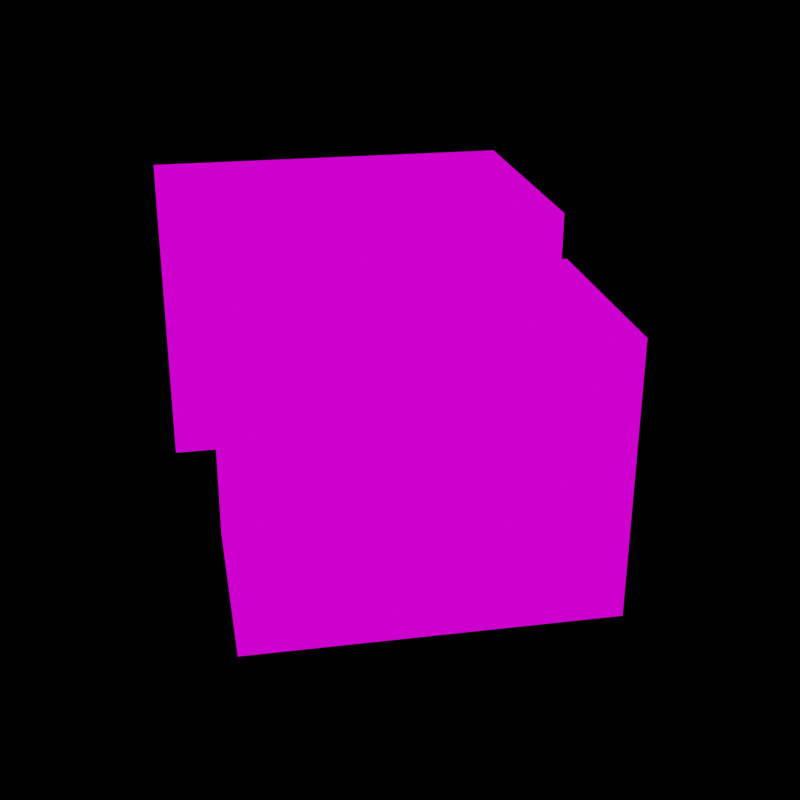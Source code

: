 # Source: null.blend  (saved by Blender 2.82.7; exported with 4.5.12 LTS)
import bpy
from mathutils import Matrix  # noqa: F401  (used for matrix-valued properties, if any)

bpy.ops.wm.read_factory_settings(use_empty=True)
scene = bpy.context.scene
scene.name = 'Scene-f2f80839'

# ---- collections
col_freestyle_f2f80839 = bpy.data.collections.new('Freestyle-f2f80839'); scene.collection.children.link(col_freestyle_f2f80839)

# ---- images (referenced by path relative to the original .blend; pixels are not part of the script)
import os
ASSET_DIR = os.environ.get("B2B_ASSET_DIR", "")  # directory of the original .blend (textures are referenced by path, not embedded)
HERE = os.path.dirname(os.path.abspath(__file__))  # packed textures are extracted next to this script under _unpacked/

def load_image(name, relpath, width, height, colorspace="sRGB"):
    """Load a texture the original file referenced (path relative to the .blend, or extracted next to this script)."""
    p = next((c for c in (os.path.join(HERE, relpath), os.path.join(ASSET_DIR, relpath)) if relpath and os.path.exists(c)), "")
    if p:
        img = bpy.data.images.load(p, check_existing=True)
        img.name = name
    else:  # same state as the original file: an image datablock whose file is absent (Cycles renders it pink)
        img = bpy.data.images.new(name, width, height)
        img.source = "FILE"
        img.filepath = "//" + (relpath or name)
    img.colorspace_settings.name = colorspace
    return img
img_mid_png_001 = load_image('mid.png.001', 'mid.png', 1024, 1024, 'sRGB')
img_shadow_png_001 = load_image('shadow.png.001', 'shadow.png', 1024, 1024, 'sRGB')
img_shade_png_001 = load_image('shade.png.001', 'shade.png', 1024, 1024, 'sRGB')
img_high_png_001 = load_image('high.png.001', 'high.png', 1024, 1024, 'sRGB')

# ---- materials (node trees are filled in below, after node groups)
mat_shadowcatcher_null = bpy.data.materials.new('ShadowCatcher_null')
mat_shadowcatcher_null.surface_render_method = 'BLENDED'
mat_shadowcatcher_null.blend_method = 'BLEND'
mat_shadowcatcher_null.alpha_threshold = 0.0
mat_shadowcatcher_null.use_transparency_overlap = False
mat_shadowcatcher_null.show_transparent_back = False
mat_shadowcatcher_null.use_transparent_shadow = False
mat_shadowcatcher_null.line_color = (0.0, 0.0, 0.0, 1.0)
mat_hatch = bpy.data.materials.new('Hatch')
mat_hatch.use_transparent_shadow = False

# ---- node groups
ng_multiplyall = bpy.data.node_groups.new('MultiplyAll', 'ShaderNodeTree')
_s = ng_multiplyall.interface.new_socket(name='Color', in_out='OUTPUT', socket_type='NodeSocketColor')
_s.default_value = (0.0, 0.0, 0.0, 0.0)
_s = ng_multiplyall.interface.new_socket(name='Color1', in_out='INPUT', socket_type='NodeSocketColor')
_s.default_value = (0.5, 0.5, 0.5, 1.0)
_s = ng_multiplyall.interface.new_socket(name='Color2', in_out='INPUT', socket_type='NodeSocketColor')
_s.default_value = (0.5, 0.5, 0.5, 1.0)
_s = ng_multiplyall.interface.new_socket(name='Color2', in_out='INPUT', socket_type='NodeSocketColor')
_s.default_value = (0.5, 0.5, 0.5, 1.0)
_N = ng_multiplyall.nodes; _L = ng_multiplyall.links
n0 = _N.new('ShaderNodeMix'); n0.name = 'Mix'; n0.location = (-105, 91)
n0.data_type = 'RGBA'
n0.blend_type = 'MULTIPLY'
n0.inputs[0].default_value = 1.0
n1 = _N.new('ShaderNodeMix'); n1.name = 'Mix.001'; n1.location = (105, -91)
n1.data_type = 'RGBA'
n1.blend_type = 'MULTIPLY'
n1.inputs[0].default_value = 1.0
n2 = _N.new('NodeGroupInput'); n2.name = 'Group Input'; n2.location = (-305, 0)
n3 = _N.new('NodeGroupOutput'); n3.name = 'Group Output'; n3.location = (305, 0)
_L.new(n2.outputs[0], n0.inputs[6])
_L.new(n2.outputs[1], n0.inputs[7])
_L.new(n1.outputs[2], n3.inputs[0])
_L.new(n0.outputs[2], n1.inputs[6])
_L.new(n2.outputs[2], n1.inputs[7])
n3.is_active_output = True
ng_shadowmask = bpy.data.node_groups.new('ShadowMask', 'ShaderNodeTree')
_s = ng_shadowmask.interface.new_socket(name='Color', in_out='OUTPUT', socket_type='NodeSocketColor')
_s.default_value = (0.0, 0.0, 0.0, 0.0)
_N = ng_shadowmask.nodes; _L = ng_shadowmask.links
n0 = _N.new('ShaderNodeValue'); n0.name = 'Value'; n0.location = (-220, -240)
n0.outputs[0].default_value = 3.6
n1 = _N.new('ShaderNodeMix'); n1.name = 'Mix'; n1.location = (54, -60)
n1.data_type = 'RGBA'
n1.blend_type = 'MULTIPLY'
n2 = _N.new('ShaderNodeTexGradient'); n2.name = 'Gradient Texture'; n2.location = (234, -80)
n2.gradient_type = 'QUADRATIC_SPHERE'
n3 = _N.new('NodeGroupInput'); n3.name = 'Group Input'; n3.location = (-720, 40)
n4 = _N.new('NodeGroupOutput'); n4.name = 'Group Output'; n4.location = (1214, 60)
n5 = _N.new('ShaderNodeTexCoord'); n5.name = 'Texture Coordinate'; n5.location = (-566, 58)
n6 = _N.new('ShaderNodeMapping'); n6.name = 'Mapping'; n6.location = (-346, 78)
n6.vector_type = 'TEXTURE'
n6.inputs[1].default_value = (0.5, 0.5, 0.0)
n7 = _N.new('ShaderNodeGamma'); n7.name = 'Gamma.001'; n7.location = (404, -82)
n7.inputs[1].default_value = 0.0
n8 = _N.new('ShaderNodeMix'); n8.name = 'Mix.001'; n8.location = (956, 266)
n8.data_type = 'RGBA'
n8.blend_type = 'MULTIPLY'
n8.inputs[6].default_value = (1.0, 1.0, 1.0, 1.0)
n9 = _N.new('ShaderNodeGamma'); n9.name = 'Gamma'; n9.location = (-42, 314)
n9.inputs[1].default_value = 0.501
n10 = _N.new('ShaderNodeRGBToBW'); n10.name = 'RGB to BW'; n10.location = (-201, 315)
n11 = _N.new('ShaderNodeShaderToRGB'); n11.name = 'Shader to RGB'; n11.location = (-360, 320)
n12 = _N.new('ShaderNodeBsdfDiffuse'); n12.name = 'Diffuse BSDF.001'; n12.location = (-566, 330)
n12.inputs[0].default_value = (1.0, 1.0, 1.0, 1.0)
n13 = _N.new('ShaderNodeValToRGB'); n13.name = 'ColorRamp'; n13.location = (163, 335)
while len(n13.color_ramp.elements) > 1: n13.color_ramp.elements.remove(n13.color_ramp.elements[-1])
n13.color_ramp.elements[0].position = 0.01455; n13.color_ramp.elements[0].color = (0.0, 0.0, 0.0, 1.0)
_e = n13.color_ramp.elements.new(0.09091); _e.color = (1.0, 1.0, 1.0, 1.0)
_L.new(n0.outputs[0], n1.inputs[7])
_L.new(n12.outputs[0], n11.inputs[0])
_L.new(n11.outputs[0], n10.inputs[0])
_L.new(n10.outputs[0], n9.inputs[0])
_L.new(n1.outputs[2], n2.inputs[0])
_L.new(n2.outputs[0], n7.inputs[0])
_L.new(n5.outputs[2], n6.inputs[0])
_L.new(n6.outputs[0], n1.inputs[6])
_L.new(n9.outputs[0], n13.inputs[0])
_L.new(n7.outputs[0], n8.inputs[0])
_L.new(n13.outputs[0], n8.inputs[7])
_L.new(n8.outputs[2], n4.inputs[0])
n4.is_active_output = True
ng_shadowmidtones = bpy.data.node_groups.new('ShadowMidtones', 'ShaderNodeTree')
_s = ng_shadowmidtones.interface.new_socket(name='Color', in_out='OUTPUT', socket_type='NodeSocketColor')
_s.default_value = (0.0, 0.0, 0.0, 0.0)
_s = ng_shadowmidtones.interface.new_socket(name='Fac', in_out='INPUT', socket_type='NodeSocketFloat')
_s.subtype = 'FACTOR'
_s.default_value = 0.5
_s.min_value = 0.0
_s.max_value = 1.0
_s = ng_shadowmidtones.interface.new_socket(name='Vector', in_out='INPUT', socket_type='NodeSocketVector')
_s.min_value = -1.0
_s.max_value = 1.0
_N = ng_shadowmidtones.nodes; _L = ng_shadowmidtones.links
n0 = _N.new('ShaderNodeMix'); n0.name = 'Mix'; n0.location = (245, 86)
n0.data_type = 'RGBA'
n0.blend_type = 'MULTIPLY'
n0.inputs[0].default_value = 1.0
n1 = _N.new('ShaderNodeTexImage'); n1.name = 'Image Texture'; n1.location = (-61, 138)
n1.image = img_mid_png_001
n1.interpolation = 'Closest'
n2 = _N.new('ShaderNodeMapping'); n2.name = 'Mapping'; n2.location = (-434, 147)
n2.vector_type = 'TEXTURE'
n2.inputs[2].default_value = (0.0, 0.0, 1.571)
n2.inputs[3].default_value = (0.5, 0.5, 0.5)
n3 = _N.new('NodeGroupInput'); n3.name = 'Group Input'; n3.location = (-634, 0)
n4 = _N.new('NodeGroupOutput'); n4.name = 'Group Output'; n4.location = (634, 0)
n5 = _N.new('ShaderNodeValToRGB'); n5.name = 'ColorRamp'; n5.location = (-58, -129)
while len(n5.color_ramp.elements) > 1: n5.color_ramp.elements.remove(n5.color_ramp.elements[-1])
n5.color_ramp.elements[0].position = 0.698; n5.color_ramp.elements[0].color = (1.0, 1.0, 1.0, 1.0)
_e = n5.color_ramp.elements.new(0.7); _e.color = (0.0, 0.0, 0.0, 1.0)
n6 = _N.new('ShaderNodeInvert'); n6.name = 'Invert'; n6.location = (251, -147)
n7 = _N.new('ShaderNodeMix'); n7.name = 'Mix.001'; n7.location = (420, 60)
n7.data_type = 'RGBA'
n7.blend_type = 'ADD'
n7.inputs[0].default_value = 1.0
_L.new(n3.outputs[0], n5.inputs[0])
_L.new(n1.outputs[0], n0.inputs[6])
_L.new(n5.outputs[0], n0.inputs[7])
_L.new(n5.outputs[0], n6.inputs[1])
_L.new(n0.outputs[2], n7.inputs[6])
_L.new(n6.outputs[0], n7.inputs[7])
_L.new(n2.outputs[0], n1.inputs[0])
_L.new(n3.outputs[1], n2.inputs[0])
_L.new(n7.outputs[2], n4.inputs[0])
n4.is_active_output = True
ng_shadow = bpy.data.node_groups.new('Shadow', 'ShaderNodeTree')
_s = ng_shadow.interface.new_socket(name='Color', in_out='OUTPUT', socket_type='NodeSocketColor')
_s.default_value = (0.0, 0.0, 0.0, 0.0)
_s = ng_shadow.interface.new_socket(name='Fac', in_out='INPUT', socket_type='NodeSocketFloat')
_s.subtype = 'FACTOR'
_s.default_value = 0.5
_s.min_value = 0.0
_s.max_value = 1.0
_s = ng_shadow.interface.new_socket(name='Vector', in_out='INPUT', socket_type='NodeSocketVector')
_s.min_value = -1.0
_s.max_value = 1.0
_N = ng_shadow.nodes; _L = ng_shadow.links
n0 = _N.new('ShaderNodeMix'); n0.name = 'Mix'; n0.location = (245, 86)
n0.data_type = 'RGBA'
n0.blend_type = 'MULTIPLY'
n0.inputs[0].default_value = 1.0
n1 = _N.new('ShaderNodeTexImage'); n1.name = 'Image Texture'; n1.location = (-61, 138)
n1.image = img_shadow_png_001
n2 = _N.new('ShaderNodeMapping'); n2.name = 'Mapping'; n2.location = (-434, 147)
n2.vector_type = 'TEXTURE'
n2.inputs[2].default_value = (0.0, 0.0, 1.571)
n2.inputs[3].default_value = (0.5, 0.5, 0.5)
n3 = _N.new('ShaderNodeInvert'); n3.name = 'Invert'; n3.location = (251, -147)
n4 = _N.new('NodeGroupInput'); n4.name = 'Group Input'; n4.location = (-634, 0)
n5 = _N.new('NodeGroupOutput'); n5.name = 'Group Output'; n5.location = (634, 0)
n6 = _N.new('ShaderNodeValToRGB'); n6.name = 'ColorRamp'; n6.location = (-58, -129)
while len(n6.color_ramp.elements) > 1: n6.color_ramp.elements.remove(n6.color_ramp.elements[-1])
n6.color_ramp.elements[0].position = 0.215; n6.color_ramp.elements[0].color = (1.0, 1.0, 1.0, 1.0)
_e = n6.color_ramp.elements.new(0.2182); _e.color = (0.0, 0.0, 0.0, 1.0)
n7 = _N.new('ShaderNodeMix'); n7.name = 'Mix.001'; n7.location = (434, 62)
n7.data_type = 'RGBA'
n7.blend_type = 'ADD'
n7.inputs[0].default_value = 1.0
_L.new(n4.outputs[0], n6.inputs[0])
_L.new(n1.outputs[0], n0.inputs[6])
_L.new(n6.outputs[0], n0.inputs[7])
_L.new(n6.outputs[0], n3.inputs[1])
_L.new(n0.outputs[2], n7.inputs[6])
_L.new(n3.outputs[0], n7.inputs[7])
_L.new(n2.outputs[0], n1.inputs[0])
_L.new(n4.outputs[1], n2.inputs[0])
_L.new(n7.outputs[2], n5.inputs[0])
n5.is_active_output = True
ng_object_data = bpy.data.node_groups.new('Object Data', 'ShaderNodeTree')
_s = ng_object_data.interface.new_socket(name='Color', in_out='OUTPUT', socket_type='NodeSocketColor')
_s.default_value = (0.0, 0.0, 0.0, 0.0)
_s = ng_object_data.interface.new_socket(name='UV', in_out='OUTPUT', socket_type='NodeSocketVector')
_s.min_value = 0.0
_s.max_value = 1.0
_N = ng_object_data.nodes; _L = ng_object_data.links
n0 = _N.new('ShaderNodeBsdfDiffuse'); n0.name = 'Diffuse BSDF'; n0.location = (-86, -127)
n1 = _N.new('ShaderNodeShaderToRGB'); n1.name = 'Shader to RGB'; n1.location = (86, -133)
n2 = _N.new('ShaderNodeTexCoord'); n2.name = 'Texture Coordinate'; n2.location = (-81, 133)
n3 = _N.new('NodeGroupInput'); n3.name = 'Group Input'; n3.location = (-286, 0)
n4 = _N.new('NodeGroupOutput'); n4.name = 'Group Output'; n4.location = (286, 0)
_L.new(n0.outputs[0], n1.inputs[0])
_L.new(n1.outputs[0], n4.inputs[0])
_L.new(n2.outputs[2], n4.inputs[1])
n4.is_active_output = True
ng_shade = bpy.data.node_groups.new('Shade', 'ShaderNodeTree')
_s = ng_shade.interface.new_socket(name='Color', in_out='OUTPUT', socket_type='NodeSocketColor')
_s.default_value = (0.0, 0.0, 0.0, 0.0)
_s = ng_shade.interface.new_socket(name='Fac', in_out='INPUT', socket_type='NodeSocketFloat')
_s.subtype = 'FACTOR'
_s.default_value = 0.5
_s.min_value = 0.0
_s.max_value = 1.0
_s = ng_shade.interface.new_socket(name='Vector', in_out='INPUT', socket_type='NodeSocketVector')
_s.min_value = -1.0
_s.max_value = 1.0
_N = ng_shade.nodes; _L = ng_shade.links
n0 = _N.new('ShaderNodeMix'); n0.name = 'Mix'; n0.location = (245, 86)
n0.data_type = 'RGBA'
n0.blend_type = 'MULTIPLY'
n0.inputs[0].default_value = 1.0
n1 = _N.new('ShaderNodeTexImage'); n1.name = 'Image Texture'; n1.location = (-61, 138)
n1.image = img_shade_png_001
n2 = _N.new('ShaderNodeMapping'); n2.name = 'Mapping'; n2.location = (-434, 147)
n2.vector_type = 'TEXTURE'
n2.inputs[1].default_value = (0.6142, 0.2243, 0.9781)
n2.inputs[2].default_value = (0.0, 0.0, 1.571)
n2.inputs[3].default_value = (0.5, 0.5, 0.5)
n3 = _N.new('ShaderNodeValToRGB'); n3.name = 'ColorRamp'; n3.location = (-58, -129)
while len(n3.color_ramp.elements) > 1: n3.color_ramp.elements.remove(n3.color_ramp.elements[-1])
n3.color_ramp.elements[0].position = 0.21; n3.color_ramp.elements[0].color = (1.0, 1.0, 1.0, 1.0)
_e = n3.color_ramp.elements.new(0.2182); _e.color = (0.0, 0.0, 0.0, 1.0)
n4 = _N.new('ShaderNodeInvert'); n4.name = 'Invert'; n4.location = (251, -147)
n5 = _N.new('NodeGroupInput'); n5.name = 'Group Input'; n5.location = (-634, 0)
n6 = _N.new('NodeGroupOutput'); n6.name = 'Group Output'; n6.location = (634, 0)
n7 = _N.new('ShaderNodeMix'); n7.name = 'Mix.001'; n7.location = (434, 62)
n7.data_type = 'RGBA'
n7.blend_type = 'ADD'
n7.inputs[0].default_value = 1.0
_L.new(n5.outputs[0], n3.inputs[0])
_L.new(n1.outputs[0], n0.inputs[6])
_L.new(n3.outputs[0], n0.inputs[7])
_L.new(n3.outputs[0], n4.inputs[1])
_L.new(n0.outputs[2], n7.inputs[6])
_L.new(n4.outputs[0], n7.inputs[7])
_L.new(n2.outputs[0], n1.inputs[0])
_L.new(n5.outputs[1], n2.inputs[0])
_L.new(n7.outputs[2], n6.inputs[0])
n6.is_active_output = True
ng_midtones = bpy.data.node_groups.new('Midtones', 'ShaderNodeTree')
_s = ng_midtones.interface.new_socket(name='Color', in_out='OUTPUT', socket_type='NodeSocketColor')
_s.default_value = (0.0, 0.0, 0.0, 0.0)
_s = ng_midtones.interface.new_socket(name='Fac', in_out='INPUT', socket_type='NodeSocketFloat')
_s.subtype = 'FACTOR'
_s.default_value = 0.5
_s.min_value = 0.0
_s.max_value = 1.0
_s = ng_midtones.interface.new_socket(name='Vector', in_out='INPUT', socket_type='NodeSocketVector')
_s.min_value = -1.0
_s.max_value = 1.0
_N = ng_midtones.nodes; _L = ng_midtones.links
n0 = _N.new('ShaderNodeMix'); n0.name = 'Mix'; n0.location = (245, 86)
n0.data_type = 'RGBA'
n0.blend_type = 'MULTIPLY'
n0.inputs[0].default_value = 1.0
n1 = _N.new('ShaderNodeTexImage'); n1.name = 'Image Texture'; n1.location = (-61, 138)
n1.image = img_mid_png_001
n2 = _N.new('ShaderNodeMapping'); n2.name = 'Mapping'; n2.location = (-434, 147)
n2.vector_type = 'TEXTURE'
n2.inputs[1].default_value = (0.3654, 0.8432, 0.9462)
n2.inputs[2].default_value = (0.0, 0.0, 1.571)
n2.inputs[3].default_value = (0.5, 0.5, 0.5)
n3 = _N.new('NodeGroupInput'); n3.name = 'Group Input'; n3.location = (-634, 0)
n4 = _N.new('NodeGroupOutput'); n4.name = 'Group Output'; n4.location = (634, 0)
n5 = _N.new('ShaderNodeValToRGB'); n5.name = 'ColorRamp'; n5.location = (-58, -129)
while len(n5.color_ramp.elements) > 1: n5.color_ramp.elements.remove(n5.color_ramp.elements[-1])
n5.color_ramp.elements[0].position = 0.685; n5.color_ramp.elements[0].color = (1.0, 1.0, 1.0, 1.0)
_e = n5.color_ramp.elements.new(0.7); _e.color = (0.0, 0.0, 0.0, 1.0)
n6 = _N.new('ShaderNodeInvert'); n6.name = 'Invert'; n6.location = (251, -147)
n7 = _N.new('ShaderNodeMix'); n7.name = 'Mix.001'; n7.location = (420, 60)
n7.data_type = 'RGBA'
n7.blend_type = 'ADD'
n7.inputs[0].default_value = 1.0
_L.new(n3.outputs[0], n5.inputs[0])
_L.new(n1.outputs[0], n0.inputs[6])
_L.new(n5.outputs[0], n0.inputs[7])
_L.new(n5.outputs[0], n6.inputs[1])
_L.new(n0.outputs[2], n7.inputs[6])
_L.new(n6.outputs[0], n7.inputs[7])
_L.new(n2.outputs[0], n1.inputs[0])
_L.new(n3.outputs[1], n2.inputs[0])
_L.new(n7.outputs[2], n4.inputs[0])
n4.is_active_output = True
ng_highlights = bpy.data.node_groups.new('Highlights', 'ShaderNodeTree')
_s = ng_highlights.interface.new_socket(name='Color', in_out='OUTPUT', socket_type='NodeSocketColor')
_s.default_value = (0.0, 0.0, 0.0, 0.0)
_s = ng_highlights.interface.new_socket(name='Fac', in_out='INPUT', socket_type='NodeSocketFloat')
_s.subtype = 'FACTOR'
_s.default_value = 0.5
_s.min_value = 0.0
_s.max_value = 1.0
_s = ng_highlights.interface.new_socket(name='Vector', in_out='INPUT', socket_type='NodeSocketVector')
_s.min_value = -1.0
_s.max_value = 1.0
_N = ng_highlights.nodes; _L = ng_highlights.links
n0 = _N.new('ShaderNodeMix'); n0.name = 'Mix'; n0.location = (245, 86)
n0.data_type = 'RGBA'
n0.blend_type = 'MULTIPLY'
n0.inputs[0].default_value = 1.0
n1 = _N.new('ShaderNodeTexImage'); n1.name = 'Image Texture'; n1.location = (-61, 138)
n1.image = img_high_png_001
n2 = _N.new('ShaderNodeMapping'); n2.name = 'Mapping'; n2.location = (-434, 147)
n2.vector_type = 'TEXTURE'
n2.inputs[1].default_value = (0.4747, 0.6221, 0.8285)
n2.inputs[2].default_value = (0.0, 0.0, 1.571)
n2.inputs[3].default_value = (0.5, 0.5, 0.5)
n3 = _N.new('NodeGroupInput'); n3.name = 'Group Input'; n3.location = (-634, 0)
n4 = _N.new('NodeGroupOutput'); n4.name = 'Group Output'; n4.location = (634, 0)
n5 = _N.new('ShaderNodeValToRGB'); n5.name = 'ColorRamp'; n5.location = (-58, -129)
while len(n5.color_ramp.elements) > 1: n5.color_ramp.elements.remove(n5.color_ramp.elements[-1])
n5.color_ramp.elements[0].position = 0.89; n5.color_ramp.elements[0].color = (1.0, 1.0, 1.0, 1.0)
_e = n5.color_ramp.elements.new(0.8955); _e.color = (0.0, 0.0, 0.0, 1.0)
n6 = _N.new('ShaderNodeInvert'); n6.name = 'Invert'; n6.location = (251, -147)
n7 = _N.new('ShaderNodeMix'); n7.name = 'Mix.001'; n7.location = (434, 62)
n7.data_type = 'RGBA'
n7.blend_type = 'ADD'
n7.inputs[0].default_value = 1.0
_L.new(n3.outputs[0], n5.inputs[0])
_L.new(n1.outputs[0], n0.inputs[6])
_L.new(n5.outputs[0], n0.inputs[7])
_L.new(n5.outputs[0], n6.inputs[1])
_L.new(n0.outputs[2], n7.inputs[6])
_L.new(n6.outputs[0], n7.inputs[7])
_L.new(n2.outputs[0], n1.inputs[0])
_L.new(n3.outputs[1], n2.inputs[0])
_L.new(n7.outputs[2], n4.inputs[0])
n4.is_active_output = True

# ---- material node trees
mat_shadowcatcher_null.use_nodes = True; mat_shadowcatcher_null.node_tree.nodes.clear()
_N = mat_shadowcatcher_null.node_tree.nodes; _L = mat_shadowcatcher_null.node_tree.links
n0 = _N.new('ShaderNodeOutputMaterial'); n0.name = 'Material Output'; n0.location = (1195, 244)
n1 = _N.new('ShaderNodeMapping'); n1.name = 'Mapping'; n1.location = (-145, 968)
n1.vector_type = 'TEXTURE'
n1.inputs[1].default_value = (0.5826, 0.1323, 0.3681)
n1.inputs[3].default_value = (0.7, 0.7, 0.7)
n2 = _N.new('ShaderNodeTexCoord'); n2.name = 'Texture Coordinate'; n2.location = (-307, 972)
n3 = _N.new('NodeReroute'); n3.name = 'Reroute.001'; n3.location = (856, 640)
n3.width = 16
n4 = _N.new('ShaderNodeBsdfTransparent'); n4.name = 'Transparent BSDF'; n4.location = (362, 144)
n5 = _N.new('ShaderNodeBsdfDiffuse'); n5.name = 'Diffuse BSDF'; n5.location = (352, 279)
n5.inputs[0].default_value = (0.0, 0.0, 0.0, 1.0)
n6 = _N.new('ShaderNodeGroup'); n6.name = 'Group.003'; n6.location = (625, 780)
n6.node_tree = ng_multiplyall
n6.inputs[2].default_value = (1.0, 1.0, 1.0, 1.0)
n7 = _N.new('ShaderNodeGroup'); n7.name = 'Group'; n7.location = (58, 614)
n7.node_tree = ng_shadowmask
n8 = _N.new('ShaderNodeGroup'); n8.name = 'Group.002'; n8.location = (280, 720)
n8.width = 163
n8.node_tree = ng_shadowmidtones
n9 = _N.new('ShaderNodeGroup'); n9.name = 'Group.001'; n9.location = (278, 865)
n9.width = 166
n9.node_tree = ng_shadow
n10 = _N.new('NodeReroute'); n10.name = 'Reroute'; n10.location = (774, 279)
n10.width = 16
n11 = _N.new('ShaderNodeMixShader'); n11.name = 'Mix Shader'; n11.location = (867, 243)
_L.new(n4.outputs[0], n11.inputs[2])
_L.new(n5.outputs[0], n11.inputs[1])
_L.new(n9.outputs[0], n6.inputs[0])
_L.new(n2.outputs[2], n1.inputs[0])
_L.new(n3.outputs[0], n10.inputs[0])
_L.new(n8.outputs[0], n6.inputs[1])
_L.new(n1.outputs[0], n9.inputs[1])
_L.new(n1.outputs[0], n8.inputs[1])
_L.new(n7.outputs[0], n9.inputs[0])
_L.new(n7.outputs[0], n8.inputs[0])
_L.new(n6.outputs[0], n3.inputs[0])
_L.new(n10.outputs[0], n11.inputs[0])
_L.new(n11.outputs[0], n0.inputs[0])
n0.is_active_output = True
mat_hatch.use_nodes = True; mat_hatch.node_tree.nodes.clear()
_N = mat_hatch.node_tree.nodes; _L = mat_hatch.node_tree.links
n0 = _N.new('ShaderNodeGroup'); n0.name = 'Group'; n0.location = (-560, 514)
n0.node_tree = ng_object_data
n1 = _N.new('ShaderNodeOutputMaterial'); n1.name = 'Material Output'; n1.location = (131, 485)
n2 = _N.new('ShaderNodeEmission'); n2.name = 'Emission Viewer'; n2.location = (131, 525)
n2.label = 'Viewer'
n2.hide = True
n3 = _N.new('ShaderNodeGroup'); n3.name = 'Group.004'; n3.location = (-81, 584)
n3.node_tree = ng_multiplyall
n4 = _N.new('ShaderNodeGroup'); n4.name = 'Group.001'; n4.location = (-313, 700)
n4.node_tree = ng_shade
n5 = _N.new('ShaderNodeGroup'); n5.name = 'Group.002'; n5.location = (-314, 563)
n5.node_tree = ng_midtones
n6 = _N.new('ShaderNodeGroup'); n6.name = 'Group.003'; n6.location = (-312, 409)
n6.node_tree = ng_highlights
_L.new(n0.outputs[0], n4.inputs[0])
_L.new(n0.outputs[1], n4.inputs[1])
_L.new(n0.outputs[0], n5.inputs[0])
_L.new(n0.outputs[1], n5.inputs[1])
_L.new(n0.outputs[0], n6.inputs[0])
_L.new(n0.outputs[1], n6.inputs[1])
_L.new(n4.outputs[0], n3.inputs[0])
_L.new(n5.outputs[0], n3.inputs[1])
_L.new(n6.outputs[0], n3.inputs[2])
_L.new(n3.outputs[0], n2.inputs[0])
_L.new(n3.outputs[0], n1.inputs[0])
n1.is_active_output = True

# ---- world
world_world_f2f80839 = bpy.data.worlds.new('World-f2f80839'); scene.world = world_world_f2f80839
world_world_f2f80839.color = (0.0, 0.0, 0.0)
world_world_f2f80839.use_sun_shadow = False
world_world_f2f80839.sun_shadow_jitter_overblur = 0.0

# ---- cameras
cam_camera_f2f80839 = bpy.data.cameras.new('Camera-f2f80839')
cam_camera_f2f80839.clip_start = 1.0
cam_camera_f2f80839.clip_end = 12.0
cam_camera_f2f80839.lens = 58.0
cam_camera_f2f80839.shift_x = 0.01146
cam_camera_f2f80839.shift_y = 0.03272

# ---- lights
light_light_f2f80839 = bpy.data.lights.new('Light-f2f80839', 'AREA')
light_light_f2f80839.color = (1.0, 1.0, 0.9333)
light_light_f2f80839.specular_factor = 1.9
light_light_f2f80839.transmission_factor = 0.0
light_light_f2f80839.energy = 785.4
light_light_f2f80839.shadow_soft_size = 0.3
light_light_f2f80839.shadow_maximum_resolution = 0.002
light_light_f2f80839.use_absolute_resolution = True
light_light_f2f80839.shape = 'RECTANGLE'
light_light_f2f80839.size = 0.3
light_light_f2f80839.size_y = 0.3

# ---- meshes
me_baseplane_f2f80839 = bpy.data.meshes.new('BasePlane-f2f80839')
me_baseplane_f2f80839.from_pydata([(-5.0, -5.0, 0.0), (5.0, -5.0, 0.0), (-5.0, 5.0, 0.0), (5.0, 5.0, 0.0)], [], [(0, 1, 3, 2)])
_uv = me_baseplane_f2f80839.uv_layers.new(name='UVMap')
_uv.uv.foreach_set('vector', [0.0, 9.537e-08, 1.0, 0.0, 1.0, 1.0, 9.537e-08, 1.0])
me_baseplane_f2f80839.materials.append(mat_shadowcatcher_null)
me_baseplane_f2f80839.use_remesh_preserve_volume = False
me_baseplane_f2f80839.use_remesh_preserve_attributes = False
me_baseplane_f2f80839.use_mirror_vertex_groups = False
me_baseplane_f2f80839.update()
me_payload_f2f80839 = bpy.data.meshes.new('Payload-f2f80839')
me_payload_f2f80839.from_pydata([(0.4551, 1.338, 1.714), (0.4551, 1.338, 0.0), (-0.9047, 1.086, 0.0), (-0.9047, 1.086, 1.714), (0.8595, -0.842, 0.0), (-0.5003, -1.094, 0.0), (0.8595, -0.842, 1.714), (0.5417, 0.8541, 1.714), (0.8565, -0.8426, 1.714), (-0.5003, -1.094, 1.714), (-0.4972, -1.094, 1.714), (-0.812, 0.6029, 1.714), (-0.4972, -1.094, 1.269), (0.8565, -0.8426, 1.269), (0.5417, 0.8541, 2.407), (0.9017, -1.086, 2.407), (0.9017, -1.086, 1.269), (-0.812, 0.6029, 2.407), (-0.4521, -1.337, 2.407), (-0.4521, -1.337, 1.269)], [], [(0, 1, 2), (3, 0, 2), (1, 4, 2), (2, 4, 5), (1, 0, 4), (4, 0, 6), (7, 0, 3), (7, 8, 6), (9, 10, 3), (10, 11, 3), (6, 0, 7), (11, 7, 3), (3, 2, 5), (9, 3, 5), (12, 5, 13), (4, 6, 13), (4, 13, 5), (5, 12, 10), (5, 10, 9), (13, 6, 8), (7, 14, 8), (8, 14, 15), (8, 15, 16), (8, 16, 13), (14, 7, 11), (17, 14, 11), (17, 11, 10), (18, 17, 10), (12, 19, 10), (19, 18, 10), (13, 16, 12), (12, 16, 19), (16, 15, 19), (19, 15, 18), (15, 14, 17), (18, 15, 17)])
_uv = me_payload_f2f80839.uv_layers.new(name='UVMap')
_uv.uv.foreach_set('vector', [0.6963, 0.6658, 0.6963, 0.3755, 0.9288, 0.3755, 0.9288, 0.6658, 0.6963, 0.6658, 0.9288, 0.3755, 0.4649, 0.3755, 0.4649, 0.751, 0.2325, 0.3755, 0.2325, 0.3755, 0.4649, 0.751, 0.2325, 0.751, 0.2881, 0.0, 0.5762, 0.0, 0.2881, 0.3755, 0.2881, 0.3755, 0.5762, 0.0, 0.5762, 0.3755, 0.2319, 0.6677, 0.2325, 0.751, 0.0, 0.751, 0.2319, 0.6677, 0.2319, 0.3755, 0.2325, 0.3755, 1.302e-07, 0.3755, 0.0005197, 0.3755, 0.0, 0.751, 0.0005197, 0.3755, 0.0005196, 0.6677, 0.0, 0.751, 0.2325, 0.3755, 0.2325, 0.751, 0.2319, 0.6677, 0.0005196, 0.6677, 0.2319, 0.6677, 0.0, 0.751, 0.0, 4.038e-08, 0.2881, 0.0, 0.2881, 0.3755, 8.014e-08, 0.3755, 0.0, 4.038e-08, 0.2881, 0.3755, 0.8082, 0.07547, 0.8087, 0.2903, 0.5768, 0.07547, 0.5762, 0.2903, 0.5762, 4.038e-08, 0.5768, 0.07547, 0.5762, 0.2903, 0.5768, 0.07547, 0.8087, 0.2903, 0.8087, 0.2903, 0.8082, 0.07547, 0.8082, 0.0, 0.8087, 0.2903, 0.8082, 0.0, 0.8087, 2.019e-08, 0.5768, 0.07547, 0.5762, 4.038e-08, 0.5768, 4.038e-08, 0.7712, 0.6658, 0.8876, 0.6658, 0.7712, 0.9581, 0.7712, 0.9581, 0.8876, 0.6658, 0.8876, 1.0, 0.7712, 0.9581, 0.8876, 1.0, 0.6963, 1.0, 0.7712, 0.9581, 0.6963, 1.0, 0.6963, 0.9581, 0.1164, 0.9841, 0.0, 0.9841, 8.014e-08, 0.751, 0.1164, 0.751, 0.1164, 0.9841, 8.014e-08, 0.751, 1.0, 0.3342, 0.8836, 0.3342, 0.8836, 0.04194, 1.0, 2.019e-08, 1.0, 0.3342, 0.8836, 0.04194, 0.8087, 0.04194, 0.8087, 0.0, 0.8836, 0.04194, 0.8087, 0.0, 1.0, 2.019e-08, 0.8836, 0.04194, 0.8876, 0.6658, 0.9292, 0.6658, 0.8876, 0.899, 0.8876, 0.899, 0.9292, 0.6658, 0.9292, 0.899, 0.6562, 0.9429, 0.4649, 0.9429, 0.6562, 0.7097, 0.6562, 0.7097, 0.4649, 0.9429, 0.4649, 0.7097, 0.6963, 0.3755, 0.6963, 0.7097, 0.4649, 0.7097, 0.4649, 0.3755, 0.6963, 0.3755, 0.4649, 0.7097])
me_payload_f2f80839.materials.append(mat_hatch)
me_payload_f2f80839.use_remesh_preserve_volume = False
me_payload_f2f80839.use_remesh_preserve_attributes = False
me_payload_f2f80839.use_mirror_vertex_groups = False
me_payload_f2f80839.update()

# ---- objects
ob_camera_f2f80839 = bpy.data.objects.new('Camera-f2f80839', cam_camera_f2f80839)
ob_light_f2f80839 = bpy.data.objects.new('Light-f2f80839', light_light_f2f80839)
ob_baseplane_f2f80839 = bpy.data.objects.new('BasePlane-f2f80839', me_baseplane_f2f80839)
ob_payload_f2f80839 = bpy.data.objects.new('Payload-f2f80839', me_payload_f2f80839)

# ---- transforms, parenting, visibility, modifiers, constraints
ob_camera_f2f80839.location = (6.75, 0.0, 4.139)
ob_camera_f2f80839.rotation_euler = (1.135, 7.107e-08, 1.571)
ob_camera_f2f80839.lineart.crease_threshold = 0.0
ob_light_f2f80839.location = (1.473, -1.209, 8.799)
ob_light_f2f80839.rotation_euler = (0.2396, -1.182e-07, 0.8836)
ob_light_f2f80839.lineart.crease_threshold = 0.0
ob_baseplane_f2f80839.location = (0.0, 0.0, 0.0)
ob_baseplane_f2f80839.lineart.crease_threshold = 0.0
ob_payload_f2f80839.location = (0.0, 0.0, 0.0)
ob_payload_f2f80839.lineart.crease_threshold = 0.0

# ---- collection membership
scene.collection.objects.link(ob_camera_f2f80839)
scene.collection.objects.link(ob_light_f2f80839)
scene.collection.objects.link(ob_baseplane_f2f80839)
col_freestyle_f2f80839.objects.link(ob_payload_f2f80839)

# ---- scene / render settings (as saved in the file)
scene.camera = ob_camera_f2f80839
scene.frame_start = 1; scene.frame_end = 250; scene.frame_set(1)
scene.render.engine = 'BLENDER_EEVEE_NEXT'
scene.render.image_settings.exr_codec = 'NONE'
scene.render.resolution_x = 256
scene.render.resolution_y = 256
scene.render.filter_size = 1.0
scene.render.film_transparent = True
scene.render.use_freestyle = True
scene.render.simplify_subdivision_render = 0
scene.render.simplify_child_particles_render = 0.0
scene.cycles.use_denoising = False
scene.cycles.samples = 128
scene.cycles.sampling_pattern = 'TABULATED_SOBOL'
scene.cycles.use_adaptive_sampling = False
scene.cycles.use_light_tree = False
scene.eevee.light_threshold = 0.005
scene.eevee.use_overscan = True
scene.eevee.overscan_size = 5.0
scene.view_settings.view_transform = 'Filmic'
bpy.context.view_layer.update()
